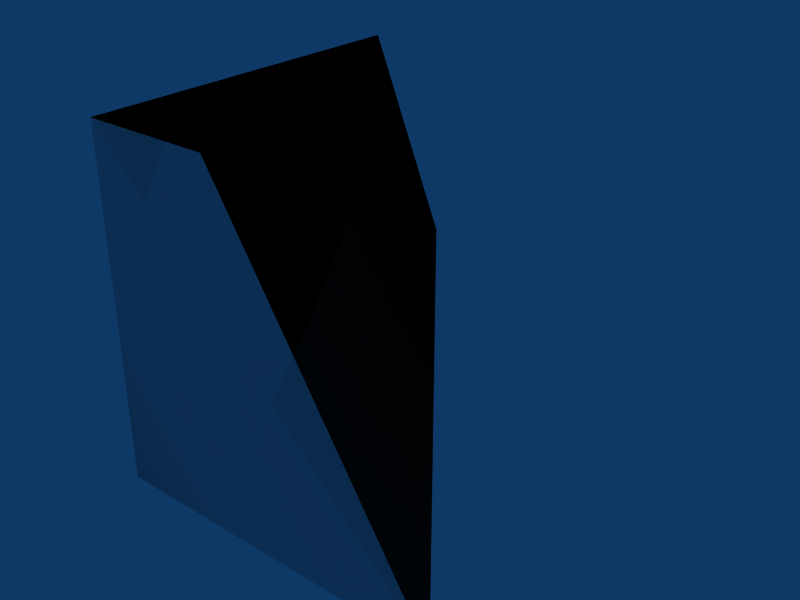 # Source: tri-4x4x4.blend  (saved by Blender 2.49.2; exported with 4.5.12 LTS)
import bpy
from mathutils import Matrix  # noqa: F401  (used for matrix-valued properties, if any)

bpy.ops.wm.read_factory_settings(use_empty=True)
scene = bpy.context.scene
scene.name = 'Scene'

# ---- collections
col_collection_1 = bpy.data.collections.new('Collection 1'); scene.collection.children.link(col_collection_1)

# ---- materials (node trees are filled in below, after node groups)
mat_concrete = bpy.data.materials.new('Concrete')

# ---- material node trees

# ---- world
world_world = bpy.data.worlds.new('World'); scene.world = world_world
world_world.color = (0.05656, 0.2208, 0.4)
world_world.use_sun_shadow = False
world_world.sun_shadow_jitter_overblur = 0.0
world_world.cycles.sampling_method = 'MANUAL'
world_world.cycles.sample_map_resolution = 256

# ---- meshes
me_cube_002 = bpy.data.meshes.new('Cube.002')
me_cube_002.from_pydata([(-5.96e-08, 8.941e-08, 0.0), (1.788e-07, 4.0, 0.0), (-1.788e-07, 1.788e-07, 4.0), (2.98e-08, 4.0, 4.0), (2.98e-08, 4.0, 4.0), (-1.788e-07, 1.788e-07, 4.0), (4.0, -2.98e-07, 4.0), (1.788e-07, 4.0, 0.0), (-5.96e-08, 8.941e-08, 0.0), (4.0, 0.0, 0.0), (2.98e-08, 4.0, 4.0), (-1.788e-07, 1.788e-07, 4.0), (4.0, -2.98e-07, 4.0), (4.0, -2.384e-07, 4.0), (1.788e-07, 4.0, 0.0), (-5.96e-08, 8.941e-08, 0.0), (4.0, 0.0, 0.0), (4.0, 0.0, 0.0)], [], [(0, 2, 3, 1), (13, 17, 14, 10), (16, 12, 11, 15), (4, 5, 6), (9, 8, 7)])
_uv = me_cube_002.uv_layers.new(name='UVTex')
_uv.uv.foreach_set('vector', [4.0, 0.0, 4.0, 4.0, 0.0, 4.0, 0.0, 0.0, 24.0, 28.0, 24.0, 24.0, 29.66, 24.0, 29.66, 28.0, 22.0, 18.0, 22.0, 22.0, 18.0, 22.0, 18.0, 18.0, 12.0, 16.0, 12.0, 12.0, 16.0, 12.0, 6.0, 6.0, 10.0, 6.0, 10.0, 10.0])
me_cube_002.materials.append(mat_concrete)
me_cube_002.use_remesh_preserve_volume = False
me_cube_002.use_remesh_preserve_attributes = False
me_cube_002.use_mirror_vertex_groups = False
me_cube_002.update()
me_cube_001 = bpy.data.meshes.new('Cube.001')
me_cube_001.from_pydata([(4.0, 0.0, 0.0), (-1.192e-07, 1.788e-07, 0.0), (3.576e-07, 4.0, 0.0), (4.0, -5.96e-07, 4.0), (-3.576e-07, 3.576e-07, 4.0), (5.96e-08, 4.0, 4.0)], [], [(0, 1, 2), (3, 5, 4), (0, 3, 4, 1), (1, 4, 5, 2), (3, 0, 2, 5)])
me_cube_001.use_remesh_preserve_volume = False
me_cube_001.use_remesh_preserve_attributes = False
me_cube_001.use_mirror_vertex_groups = False
me_cube_001.update()

# ---- objects
ob_cube_002 = bpy.data.objects.new('Cube.002', me_cube_002)
ob_cube_001 = bpy.data.objects.new('Cube.001', me_cube_001)

# ---- transforms, parenting, visibility, modifiers, constraints
ob_cube_002.location = (0.0, 0.0, 0.0)
ob_cube_002.lock_rotations_4d = False
ob_cube_002.empty_display_type = 'ARROWS'
ob_cube_002.lineart.crease_threshold = 0.0
ob_cube_001.location = (0.0, 0.0, 0.0)
ob_cube_001.lock_rotations_4d = False
ob_cube_001.empty_display_type = 'ARROWS'
ob_cube_001.display_type = 'WIRE'
ob_cube_001.lineart.crease_threshold = 0.0

# ---- collection membership
col_collection_1.objects.link(ob_cube_002)
col_collection_1.objects.link(ob_cube_001)

# ---- scene / render settings (as saved in the file)
scene.frame_start = 1; scene.frame_end = 30; scene.frame_set(1)
scene.render.engine = 'BLENDER_EEVEE_NEXT'
scene.render.image_settings.file_format = 'JPEG'
scene.render.image_settings.color_mode = 'RGB'
scene.render.image_settings.compression = 90
scene.render.resolution_x = 800
scene.render.resolution_y = 600
scene.render.pixel_aspect_x = 100.0
scene.render.pixel_aspect_y = 100.0
scene.render.fps = 25
scene.render.dither_intensity = 0.0
scene.render.use_compositing = False
scene.render.use_sequencer = False
scene.render.bake_margin = 2
scene.render.bake_bias = 0.0
scene.render.use_stamp_time = False
scene.render.use_stamp_date = False
scene.render.use_stamp_frame = False
scene.render.use_stamp_camera = False
scene.render.use_stamp_scene = False
scene.render.use_stamp_filename = False
scene.render.use_stamp_render_time = False
scene.render.stamp_font_size = 0
scene.cycles.use_denoising = False
scene.cycles.samples = 10
scene.cycles.sampling_pattern = 'TABULATED_SOBOL'
scene.cycles.light_sampling_threshold = 0.0
scene.cycles.use_adaptive_sampling = False
scene.cycles.use_light_tree = False
scene.cycles.blur_glossy = 0.0
scene.cycles.volume_bounces = 1
scene.cycles.pixel_filter_type = 'GAUSSIAN'
scene.cycles.sample_clamp_indirect = 0.0
scene.view_settings.view_transform = 'Raw'
bpy.context.view_layer.update()

# ---- added for rendering (the .blend has no active camera): camera
cam_auto = bpy.data.cameras.new('AutoCamera')
cam_auto.lens = 50.0
cam_auto.sensor_width = 36.0
cam_auto.clip_end = 1000.0
ob_auto_camera = bpy.data.objects.new('AutoCamera', cam_auto)
scene.collection.objects.link(ob_auto_camera)
ob_auto_camera.location = (8.41014, -5.69217, 7.12812)
ob_auto_camera.rotation_euler = (1.09748, -7.21219e-08, 0.694738)
scene.camera = ob_auto_camera
bpy.context.view_layer.update()
